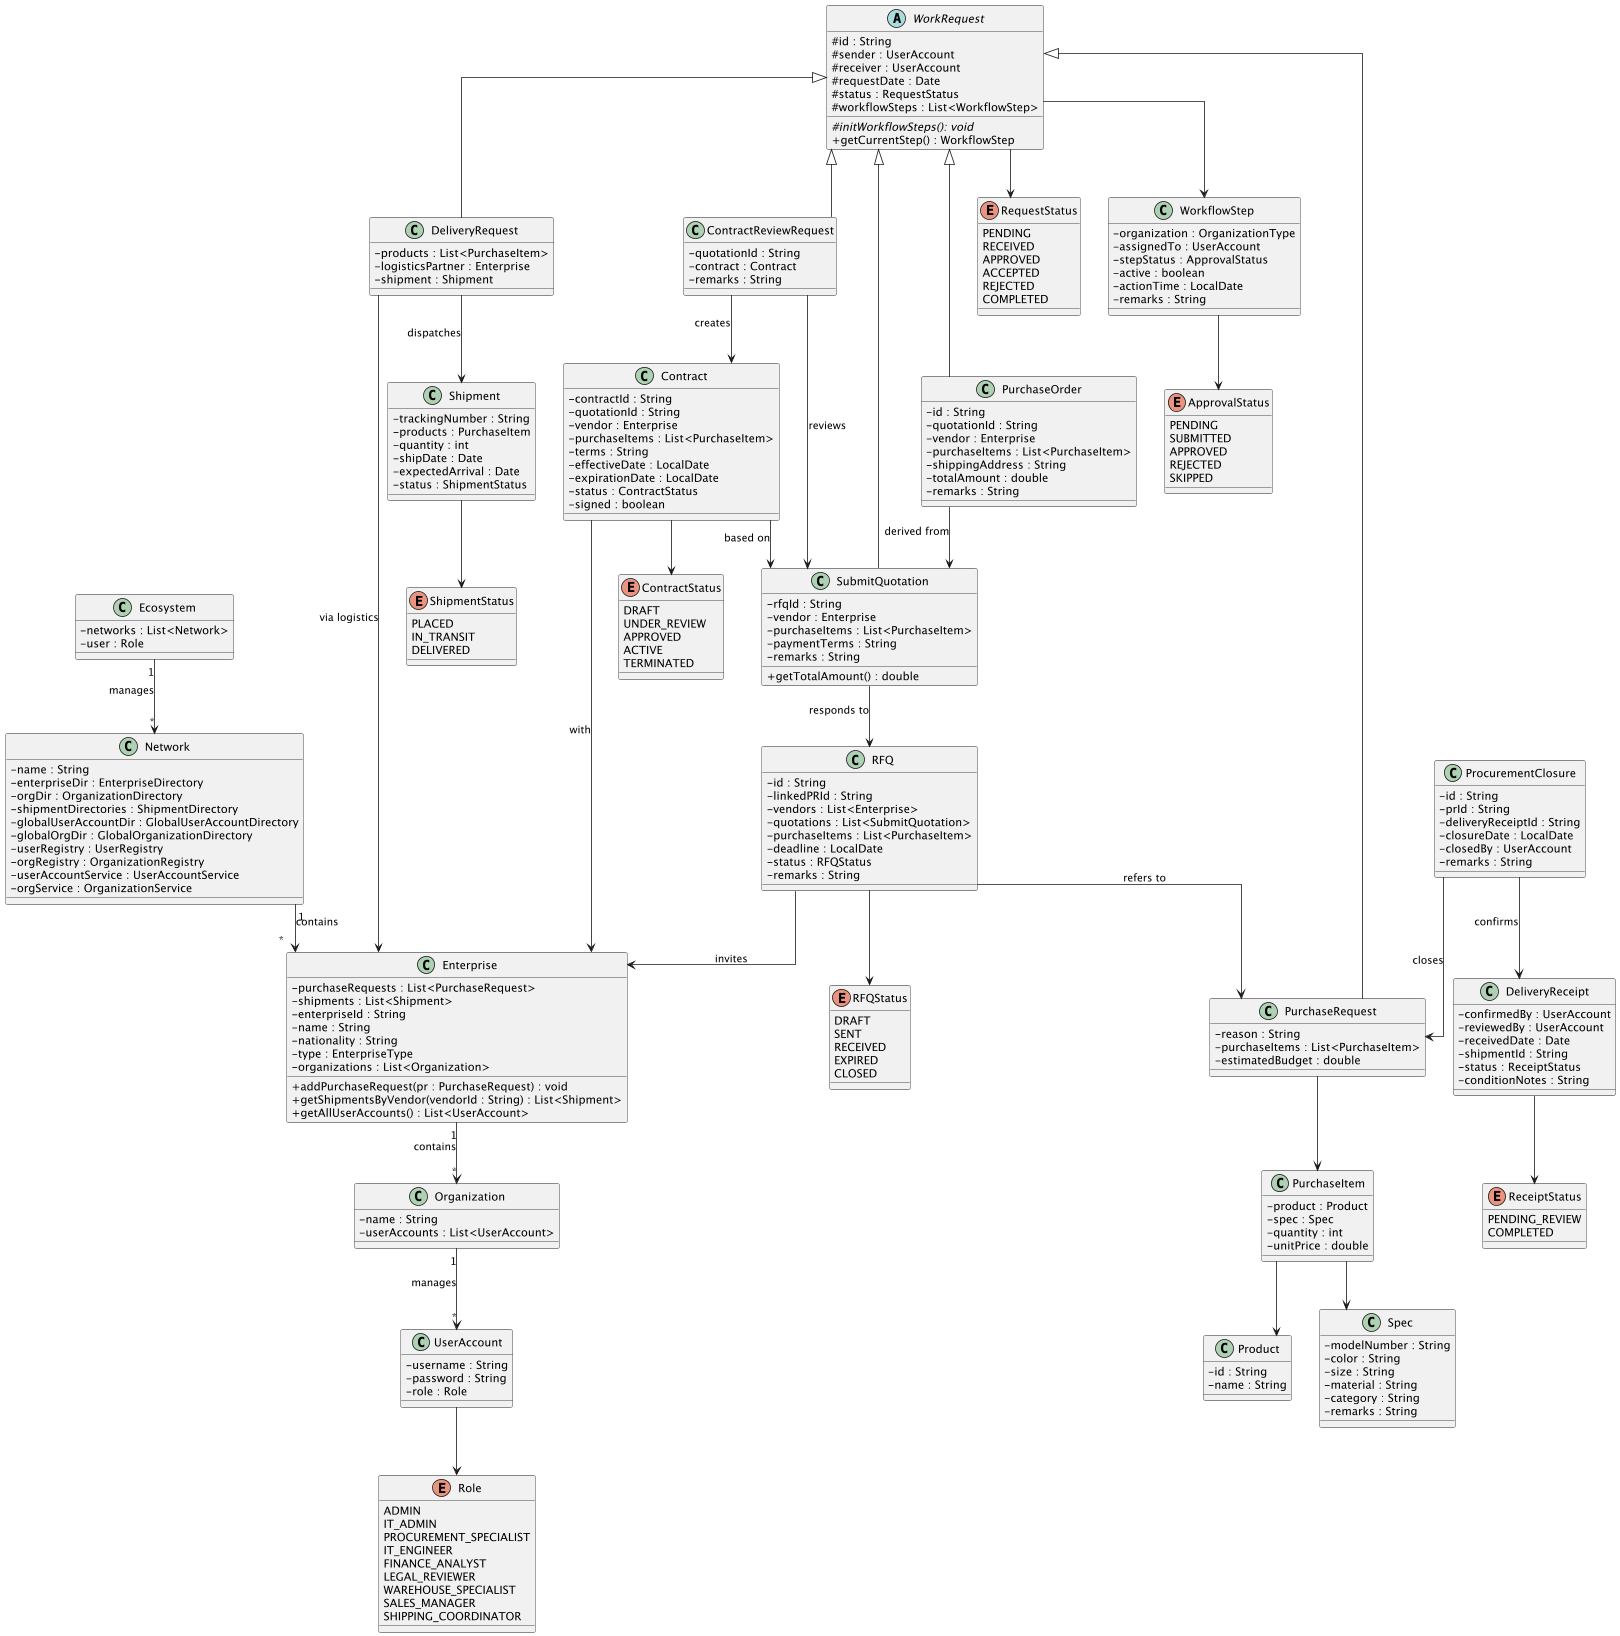

The diagram above was rendered by PlantUML. Its source (embedded in the PNG):
@startuml
skinparam linetype ortho
skinparam classAttributeIconSize 0

' ================= Layer 0: Ecosystem =================

class Ecosystem {
    - networks : List<Network>
    - user : Role
}

class Network {
    - name : String
    - enterpriseDir : EnterpriseDirectory
    - orgDir : OrganizationDirectory
    - shipmentDirectories : ShipmentDirectory
    - globalUserAccountDir : GlobalUserAccountDirectory
    - globalOrgDir : GlobalOrganizationDirectory
    - userRegistry : UserRegistry
    - orgRegistry : OrganizationRegistry
    - userAccountService : UserAccountService
    - orgService : OrganizationService
}

Ecosystem "1" --> "*" Network : manages

' ================= Layer 1: Enterprise & Org =================

class Enterprise {
    - purchaseRequests : List<PurchaseRequest>
    - shipments : List<Shipment>
    - enterpriseId : String
    - name : String
    - nationality : String
    - type : EnterpriseType
    - organizations : List<Organization>
    + addPurchaseRequest(pr : PurchaseRequest) : void
    + getShipmentsByVendor(vendorId : String) : List<Shipment>
    + getAllUserAccounts() : List<UserAccount>
}

class Organization {
    - name : String
    - userAccounts : List<UserAccount>
}

Network "1" --> "*" Enterprise : contains
Enterprise "1" --> "*" Organization : contains
Organization "1" --> "*" UserAccount : manages

' ================= Layer 2: Users =================

class UserAccount {
    - username : String
    - password : String
    - role : Role
}

enum Role {
    ADMIN
    IT_ADMIN
    PROCUREMENT_SPECIALIST
    IT_ENGINEER
    FINANCE_ANALYST
    LEGAL_REVIEWER
    WAREHOUSE_SPECIALIST
    SALES_MANAGER
    SHIPPING_COORDINATOR
}

UserAccount --> Role

' ================= Layer 3: WorkRequest Superclass =================

abstract class WorkRequest {
    # id : String
    # sender : UserAccount
    # receiver : UserAccount
    # requestDate : Date
    # status : RequestStatus
    # workflowSteps : List<WorkflowStep>
    {abstract} # initWorkflowSteps(): void
    + getCurrentStep() : WorkflowStep
}

enum RequestStatus {
    PENDING
    RECEIVED
    APPROVED
    ACCEPTED
    REJECTED
    COMPLETED
}

class WorkflowStep {
    - organization : OrganizationType
    - assignedTo : UserAccount
    - stepStatus : ApprovalStatus
    - active : boolean
    - actionTime : LocalDate
    - remarks : String
}

enum ApprovalStatus {
    PENDING
    SUBMITTED
    APPROVED
    REJECTED
    SKIPPED
}

WorkflowStep --> ApprovalStatus

WorkRequest --> RequestStatus
WorkRequest --> WorkflowStep

WorkRequest <|-- PurchaseRequest
WorkRequest <|-- SubmitQuotation
WorkRequest <|-- PurchaseOrder
WorkRequest <|-- ContractReviewRequest
WorkRequest <|-- DeliveryRequest

' ================= Layer 4: WorkRequest Subclasses =================

class PurchaseRequest {
    - reason : String
    - purchaseItems : List<PurchaseItem>
    - estimatedBudget : double
}

class SubmitQuotation {
    - rfqId : String
    - vendor : Enterprise
    - purchaseItems : List<PurchaseItem>
    - paymentTerms : String
    - remarks : String
    + getTotalAmount() : double
}

class PurchaseOrder {
    - id : String
    - quotationId : String
    - vendor : Enterprise
    - purchaseItems : List<PurchaseItem>
    - shippingAddress : String
    - totalAmount : double
    - remarks : String
}

class ContractReviewRequest {
    - quotationId : String
    - contract : Contract
    - remarks : String
}

class DeliveryRequest {
    - products : List<PurchaseItem>
    - logisticsPartner : Enterprise
    - shipment : Shipment
}

class ProcurementClosure {
    - id : String
    - prId : String
    - deliveryReceiptId : String
    - closureDate : LocalDate
    - closedBy : UserAccount
    - remarks : String
}

' ================= Layer 5: Supporting Domain Models =================

class RFQ {
    - id : String
    - linkedPRId : String
    - vendors : List<Enterprise>
    - quotations : List<SubmitQuotation>    
    - purchaseItems : List<PurchaseItem>
    - deadline : LocalDate
    - status : RFQStatus
    - remarks : String
}

enum RFQStatus {
    DRAFT
    SENT
    RECEIVED
    EXPIRED
    CLOSED
}

RFQ --> RFQStatus

class Contract {
    - contractId : String
    - quotationId : String
    - vendor : Enterprise
    - purchaseItems : List<PurchaseItem>
    - terms : String
    - effectiveDate : LocalDate
    - expirationDate : LocalDate
    - status : ContractStatus
    - signed : boolean
}

enum ContractStatus {
    DRAFT
    UNDER_REVIEW
    APPROVED
    ACTIVE
    TERMINATED
}

Contract --> ContractStatus

class Shipment {
    - trackingNumber : String
    - products : PurchaseItem
    - quantity : int
    - shipDate : Date
    - expectedArrival : Date
    - status : ShipmentStatus
}

enum ShipmentStatus {
    PLACED
    IN_TRANSIT
    DELIVERED
}

Shipment --> ShipmentStatus

class DeliveryReceipt {
    - confirmedBy : UserAccount
    - reviewedBy : UserAccount
    - receivedDate : Date
    - shipmentId : String
    - status : ReceiptStatus
    - conditionNotes : String
}

enum ReceiptStatus {
    PENDING_REVIEW
    COMPLETED
}

DeliveryReceipt --> ReceiptStatus

class Spec {
    - modelNumber : String
    - color : String
    - size : String
    - material : String
    - category : String
    - remarks : String
}

class Product {
    - id : String
    - name : String
}

class PurchaseItem {
    - product : Product
    - spec : Spec
    - quantity : int
    - unitPrice : double
}

PurchaseRequest --> PurchaseItem
PurchaseItem --> Product
PurchaseItem --> Spec

' ================= Relationships (Flow) =================

RFQ --> PurchaseRequest : refers to
RFQ --> Enterprise : invites

SubmitQuotation --> RFQ : responds to

ContractReviewRequest --> SubmitQuotation : reviews
ContractReviewRequest --> Contract : creates

PurchaseOrder --> SubmitQuotation : derived from
Contract --> Enterprise : with
Contract --> SubmitQuotation : based on

DeliveryRequest --> Enterprise : via logistics
DeliveryRequest --> Shipment : dispatches

ProcurementClosure --> PurchaseRequest : closes
ProcurementClosure --> DeliveryReceipt : confirms
@enduml